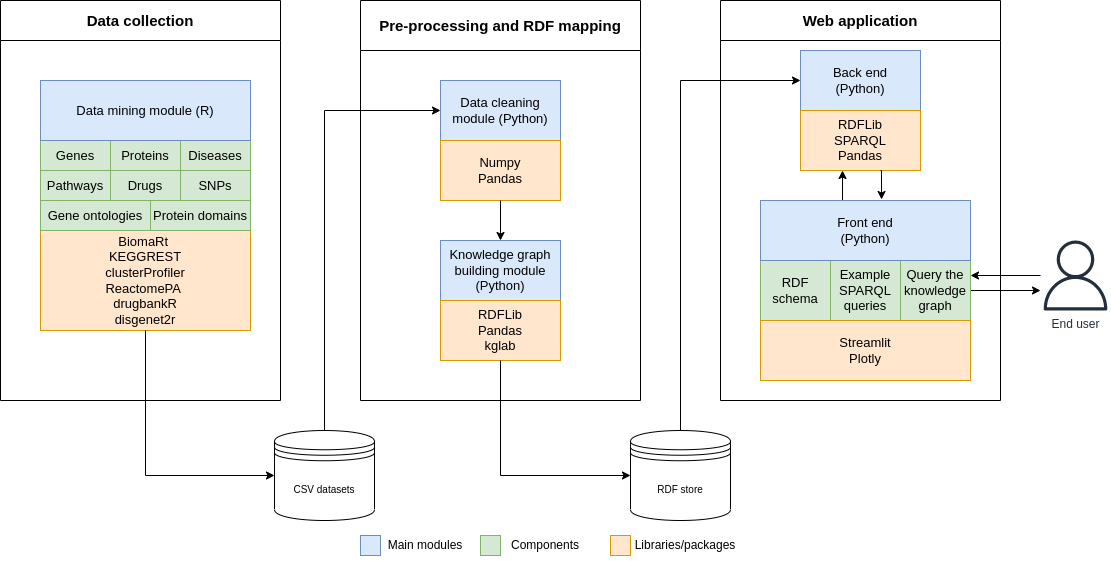

The diagram above was exported from draw.io. Its source (the exported page's mxGraphModel, read from the mxfile embedded in the PNG):
<mxGraphModel dx="1434" dy="670" grid="1" gridSize="10" guides="1" tooltips="1" connect="1" arrows="1" fold="1" page="1" pageScale="1" pageWidth="827" pageHeight="1169" math="0" shadow="0">
  <root>
    <mxCell id="0" />
    <mxCell id="1" parent="0" />
    <mxCell id="QWs3N7iQQso-f1Rvhs5d-22" style="edgeStyle=orthogonalEdgeStyle;rounded=0;orthogonalLoop=1;jettySize=auto;html=1;exitX=0.5;exitY=0;exitDx=0;exitDy=0;entryX=0;entryY=0.5;entryDx=0;entryDy=0;" parent="1" source="N3xYEBazse7ADrAOv_0_-4" target="QWs3N7iQQso-f1Rvhs5d-15" edge="1">
      <mxGeometry relative="1" as="geometry" />
    </mxCell>
    <mxCell id="N3xYEBazse7ADrAOv_0_-4" value="&lt;font style=&quot;font-size: 10px;&quot;&gt;CSV datasets&lt;/font&gt;" style="shape=datastore;whiteSpace=wrap;html=1;fontSize=10;" parent="1" vertex="1">
      <mxGeometry x="314" y="550" width="100" height="90" as="geometry" />
    </mxCell>
    <mxCell id="N3xYEBazse7ADrAOv_0_-6" value="&lt;font style=&quot;font-size: 15px;&quot;&gt;Data collection&lt;/font&gt;" style="swimlane;whiteSpace=wrap;html=1;startSize=40;" parent="1" vertex="1">
      <mxGeometry x="40" y="120" width="280" height="400" as="geometry" />
    </mxCell>
    <mxCell id="QWs3N7iQQso-f1Rvhs5d-7" value="&lt;div style=&quot;font-size: 13px;&quot;&gt;BiomaRt&amp;nbsp;&lt;/div&gt;&lt;div style=&quot;font-size: 13px;&quot;&gt;KEGGREST&lt;/div&gt;&lt;div style=&quot;&quot;&gt;clusterProfiler&lt;br&gt;&lt;/div&gt;&lt;div style=&quot;&quot;&gt;ReactomePA&amp;nbsp;&lt;br&gt;&lt;/div&gt;&lt;div style=&quot;&quot;&gt;drugbankR&lt;/div&gt;&lt;div style=&quot;&quot;&gt;disgenet2r&lt;br&gt;&lt;/div&gt;" style="rounded=0;whiteSpace=wrap;html=1;fontSize=13;horizontal=1;fontFamily=Helvetica;fillColor=#ffe6cc;strokeColor=#d79b00;" parent="N3xYEBazse7ADrAOv_0_-6" vertex="1">
      <mxGeometry x="40" y="230" width="210" height="100" as="geometry" />
    </mxCell>
    <mxCell id="QWs3N7iQQso-f1Rvhs5d-51" value="Gene ontologies" style="rounded=0;whiteSpace=wrap;html=1;fontSize=13;fillColor=#d5e8d4;strokeColor=#82b366;" parent="N3xYEBazse7ADrAOv_0_-6" vertex="1">
      <mxGeometry x="40" y="200" width="110" height="30" as="geometry" />
    </mxCell>
    <mxCell id="QWs3N7iQQso-f1Rvhs5d-52" value="" style="group;fillColor=#d5e8d4;strokeColor=#82b366;" parent="N3xYEBazse7ADrAOv_0_-6" connectable="0" vertex="1">
      <mxGeometry x="40" y="140" width="210" height="60" as="geometry" />
    </mxCell>
    <mxCell id="QWs3N7iQQso-f1Rvhs5d-40" value="Genes" style="rounded=0;whiteSpace=wrap;html=1;fontSize=13;fillColor=#d5e8d4;strokeColor=#82b366;" parent="QWs3N7iQQso-f1Rvhs5d-52" vertex="1">
      <mxGeometry width="70" height="30" as="geometry" />
    </mxCell>
    <mxCell id="QWs3N7iQQso-f1Rvhs5d-46" value="Proteins" style="rounded=0;whiteSpace=wrap;html=1;fontSize=13;fillColor=#d5e8d4;strokeColor=#82b366;" parent="QWs3N7iQQso-f1Rvhs5d-52" vertex="1">
      <mxGeometry x="70" width="70" height="30" as="geometry" />
    </mxCell>
    <mxCell id="QWs3N7iQQso-f1Rvhs5d-47" value="Diseases" style="rounded=0;whiteSpace=wrap;html=1;fontSize=13;fillColor=#d5e8d4;strokeColor=#82b366;" parent="QWs3N7iQQso-f1Rvhs5d-52" vertex="1">
      <mxGeometry x="140" width="70" height="30" as="geometry" />
    </mxCell>
    <mxCell id="QWs3N7iQQso-f1Rvhs5d-48" value="Pathways" style="rounded=0;whiteSpace=wrap;html=1;fontSize=13;fillColor=#d5e8d4;strokeColor=#82b366;" parent="QWs3N7iQQso-f1Rvhs5d-52" vertex="1">
      <mxGeometry y="30" width="70" height="30" as="geometry" />
    </mxCell>
    <mxCell id="QWs3N7iQQso-f1Rvhs5d-49" value="Drugs" style="rounded=0;whiteSpace=wrap;html=1;fontSize=13;fillColor=#d5e8d4;strokeColor=#82b366;" parent="QWs3N7iQQso-f1Rvhs5d-52" vertex="1">
      <mxGeometry x="70" y="30" width="70" height="30" as="geometry" />
    </mxCell>
    <mxCell id="QWs3N7iQQso-f1Rvhs5d-50" value="SNPs" style="rounded=0;whiteSpace=wrap;html=1;fontSize=13;fillColor=#d5e8d4;strokeColor=#82b366;" parent="QWs3N7iQQso-f1Rvhs5d-52" vertex="1">
      <mxGeometry x="140" y="30" width="70" height="30" as="geometry" />
    </mxCell>
    <mxCell id="QWs3N7iQQso-f1Rvhs5d-53" value="Protein domains" style="rounded=0;whiteSpace=wrap;html=1;fontSize=13;fillColor=#d5e8d4;strokeColor=#82b366;" parent="N3xYEBazse7ADrAOv_0_-6" vertex="1">
      <mxGeometry x="150" y="200" width="100" height="30" as="geometry" />
    </mxCell>
    <mxCell id="QWs3N7iQQso-f1Rvhs5d-9" value="Data mining module (R)" style="rounded=0;whiteSpace=wrap;html=1;fontSize=13;fillColor=#dae8fc;strokeColor=#6c8ebf;" parent="N3xYEBazse7ADrAOv_0_-6" vertex="1">
      <mxGeometry x="40" y="80" width="210" height="60" as="geometry" />
    </mxCell>
    <mxCell id="N3xYEBazse7ADrAOv_0_-10" value="&lt;font style=&quot;font-size: 15px;&quot;&gt;Pre-processing and RDF mapping&lt;/font&gt;" style="swimlane;whiteSpace=wrap;html=1;startSize=50;" parent="1" vertex="1">
      <mxGeometry x="400" y="120" width="280" height="400" as="geometry" />
    </mxCell>
    <mxCell id="QWs3N7iQQso-f1Rvhs5d-14" value="" style="group" parent="N3xYEBazse7ADrAOv_0_-10" connectable="0" vertex="1">
      <mxGeometry x="80" y="80" width="120" height="120" as="geometry" />
    </mxCell>
    <mxCell id="QWs3N7iQQso-f1Rvhs5d-15" value="Data cleaning module (Python)" style="rounded=0;whiteSpace=wrap;html=1;fontSize=13;fillColor=#dae8fc;strokeColor=#6c8ebf;" parent="QWs3N7iQQso-f1Rvhs5d-14" vertex="1">
      <mxGeometry width="120" height="60" as="geometry" />
    </mxCell>
    <mxCell id="QWs3N7iQQso-f1Rvhs5d-16" value="&lt;div style=&quot;font-size: 13px;&quot;&gt;&lt;font style=&quot;font-size: 13px;&quot;&gt;Numpy&lt;/font&gt;&lt;/div&gt;&lt;div style=&quot;font-size: 13px;&quot;&gt;&lt;font style=&quot;font-size: 13px;&quot;&gt;Pandas&lt;/font&gt;&lt;/div&gt;" style="rounded=0;whiteSpace=wrap;html=1;fontSize=13;horizontal=1;fontFamily=Helvetica;fillColor=#ffe6cc;strokeColor=#d79b00;" parent="QWs3N7iQQso-f1Rvhs5d-14" vertex="1">
      <mxGeometry y="60" width="120" height="60" as="geometry" />
    </mxCell>
    <mxCell id="QWs3N7iQQso-f1Rvhs5d-18" value="" style="group" parent="N3xYEBazse7ADrAOv_0_-10" connectable="0" vertex="1">
      <mxGeometry x="80" y="240" width="120" height="120" as="geometry" />
    </mxCell>
    <mxCell id="QWs3N7iQQso-f1Rvhs5d-19" value="Knowledge graph building module (Python)" style="rounded=0;whiteSpace=wrap;html=1;fontSize=13;fillColor=#dae8fc;strokeColor=#6c8ebf;" parent="QWs3N7iQQso-f1Rvhs5d-18" vertex="1">
      <mxGeometry width="120" height="60" as="geometry" />
    </mxCell>
    <mxCell id="QWs3N7iQQso-f1Rvhs5d-20" value="&lt;div style=&quot;font-size: 13px;&quot;&gt;&lt;font style=&quot;font-size: 13px;&quot;&gt;RDFLib&lt;/font&gt;&lt;/div&gt;&lt;div style=&quot;font-size: 13px;&quot;&gt;&lt;span style=&quot;background-color: initial;&quot;&gt;Pandas&lt;/span&gt;&lt;br&gt;&lt;/div&gt;&lt;div style=&quot;font-size: 13px;&quot;&gt;&lt;span style=&quot;background-color: initial;&quot;&gt;kglab&lt;/span&gt;&lt;/div&gt;" style="rounded=0;whiteSpace=wrap;html=1;fontSize=13;horizontal=1;fontFamily=Helvetica;fillColor=#ffe6cc;strokeColor=#d79b00;" parent="QWs3N7iQQso-f1Rvhs5d-18" vertex="1">
      <mxGeometry y="60" width="120" height="60" as="geometry" />
    </mxCell>
    <mxCell id="QWs3N7iQQso-f1Rvhs5d-55" style="edgeStyle=orthogonalEdgeStyle;rounded=0;orthogonalLoop=1;jettySize=auto;html=1;entryX=0.5;entryY=0;entryDx=0;entryDy=0;" parent="N3xYEBazse7ADrAOv_0_-10" source="QWs3N7iQQso-f1Rvhs5d-16" target="QWs3N7iQQso-f1Rvhs5d-19" edge="1">
      <mxGeometry relative="1" as="geometry" />
    </mxCell>
    <mxCell id="N3xYEBazse7ADrAOv_0_-12" value="&lt;font style=&quot;font-size: 15px;&quot;&gt;Web application&lt;/font&gt;" style="swimlane;whiteSpace=wrap;html=1;startSize=40;fontSize=10;" parent="1" vertex="1">
      <mxGeometry x="760" y="120" width="280" height="400" as="geometry" />
    </mxCell>
    <mxCell id="QWs3N7iQQso-f1Rvhs5d-3" value="" style="group;fillColor=#e1d5e7;strokeColor=#9673a6;" parent="N3xYEBazse7ADrAOv_0_-12" connectable="0" vertex="1">
      <mxGeometry x="80" y="50" width="120" height="120" as="geometry" />
    </mxCell>
    <mxCell id="N3xYEBazse7ADrAOv_0_-13" value="Back end&lt;br&gt;(Python)" style="rounded=0;whiteSpace=wrap;html=1;fontSize=13;fillColor=#dae8fc;strokeColor=#6c8ebf;" parent="QWs3N7iQQso-f1Rvhs5d-3" vertex="1">
      <mxGeometry width="120" height="60" as="geometry" />
    </mxCell>
    <mxCell id="N3xYEBazse7ADrAOv_0_-21" value="&lt;div style=&quot;font-size: 13px;&quot;&gt;&lt;font style=&quot;font-size: 13px;&quot;&gt;RDFLib&lt;/font&gt;&lt;/div&gt;&lt;div style=&quot;font-size: 13px;&quot;&gt;&lt;font style=&quot;font-size: 13px;&quot;&gt;SPARQL&lt;/font&gt;&lt;/div&gt;&lt;div style=&quot;font-size: 13px;&quot;&gt;&lt;font style=&quot;font-size: 13px;&quot;&gt;Pandas&lt;br style=&quot;font-size: 13px;&quot;&gt;&lt;/font&gt;&lt;/div&gt;" style="rounded=0;whiteSpace=wrap;html=1;fontSize=13;horizontal=1;fontFamily=Helvetica;fillColor=#ffe6cc;strokeColor=#d79b00;" parent="QWs3N7iQQso-f1Rvhs5d-3" vertex="1">
      <mxGeometry y="60" width="120" height="60" as="geometry" />
    </mxCell>
    <mxCell id="QWs3N7iQQso-f1Rvhs5d-37" style="edgeStyle=orthogonalEdgeStyle;rounded=0;orthogonalLoop=1;jettySize=auto;html=1;" parent="N3xYEBazse7ADrAOv_0_-12" edge="1">
      <mxGeometry relative="1" as="geometry">
        <mxPoint x="122" y="200" as="sourcePoint" />
        <mxPoint x="122" y="170" as="targetPoint" />
      </mxGeometry>
    </mxCell>
    <mxCell id="QWs3N7iQQso-f1Rvhs5d-39" style="edgeStyle=orthogonalEdgeStyle;rounded=0;orthogonalLoop=1;jettySize=auto;html=1;exitX=0.75;exitY=1;exitDx=0;exitDy=0;entryX=0.624;entryY=-0.017;entryDx=0;entryDy=0;entryPerimeter=0;" parent="N3xYEBazse7ADrAOv_0_-12" edge="1">
      <mxGeometry relative="1" as="geometry">
        <mxPoint x="160" y="170" as="sourcePoint" />
        <mxPoint x="161.03999999999996" y="198.98000000000002" as="targetPoint" />
      </mxGeometry>
    </mxCell>
    <mxCell id="QWs3N7iQQso-f1Rvhs5d-26" value="RDF schema" style="rounded=0;whiteSpace=wrap;html=1;fontSize=13;fillColor=#d5e8d4;strokeColor=#82b366;" parent="N3xYEBazse7ADrAOv_0_-12" vertex="1">
      <mxGeometry x="40" y="260" width="70" height="60" as="geometry" />
    </mxCell>
    <mxCell id="QWs3N7iQQso-f1Rvhs5d-27" value="Example SPARQL queries" style="rounded=0;whiteSpace=wrap;html=1;fontSize=13;fillColor=#d5e8d4;strokeColor=#82b366;" parent="N3xYEBazse7ADrAOv_0_-12" vertex="1">
      <mxGeometry x="110" y="260" width="70" height="60" as="geometry" />
    </mxCell>
    <mxCell id="QWs3N7iQQso-f1Rvhs5d-32" style="edgeStyle=orthogonalEdgeStyle;rounded=0;orthogonalLoop=1;jettySize=auto;html=1;" parent="N3xYEBazse7ADrAOv_0_-12" source="QWs3N7iQQso-f1Rvhs5d-28" edge="1">
      <mxGeometry relative="1" as="geometry">
        <mxPoint x="320" y="290" as="targetPoint" />
      </mxGeometry>
    </mxCell>
    <mxCell id="QWs3N7iQQso-f1Rvhs5d-28" value="Query the knowledge graph" style="rounded=0;whiteSpace=wrap;html=1;fontSize=13;fillColor=#d5e8d4;strokeColor=#82b366;" parent="N3xYEBazse7ADrAOv_0_-12" vertex="1">
      <mxGeometry x="180" y="260" width="70" height="60" as="geometry" />
    </mxCell>
    <mxCell id="QWs3N7iQQso-f1Rvhs5d-59" value="Front end&lt;br&gt;(Python)" style="rounded=0;whiteSpace=wrap;html=1;fontSize=13;fillColor=#dae8fc;strokeColor=#6c8ebf;" parent="N3xYEBazse7ADrAOv_0_-12" vertex="1">
      <mxGeometry x="40" y="200" width="210" height="60" as="geometry" />
    </mxCell>
    <mxCell id="QWs3N7iQQso-f1Rvhs5d-60" value="Streamlit&lt;br&gt;Plotly" style="rounded=0;whiteSpace=wrap;html=1;fontSize=13;fillColor=#ffe6cc;strokeColor=#d79b00;" parent="N3xYEBazse7ADrAOv_0_-12" vertex="1">
      <mxGeometry x="40" y="320" width="210" height="60" as="geometry" />
    </mxCell>
    <mxCell id="QWs3N7iQQso-f1Rvhs5d-31" style="edgeStyle=orthogonalEdgeStyle;rounded=0;orthogonalLoop=1;jettySize=auto;html=1;entryX=0;entryY=0.5;entryDx=0;entryDy=0;exitX=0.5;exitY=0;exitDx=0;exitDy=0;" parent="1" source="N3xYEBazse7ADrAOv_0_-14" target="N3xYEBazse7ADrAOv_0_-13" edge="1">
      <mxGeometry relative="1" as="geometry" />
    </mxCell>
    <mxCell id="N3xYEBazse7ADrAOv_0_-14" value="RDF store" style="shape=datastore;whiteSpace=wrap;html=1;fontSize=10;" parent="1" vertex="1">
      <mxGeometry x="670" y="550" width="100" height="90" as="geometry" />
    </mxCell>
    <mxCell id="QWs3N7iQQso-f1Rvhs5d-33" style="edgeStyle=orthogonalEdgeStyle;rounded=0;orthogonalLoop=1;jettySize=auto;html=1;entryX=1;entryY=0.25;entryDx=0;entryDy=0;" parent="1" target="QWs3N7iQQso-f1Rvhs5d-28" edge="1">
      <mxGeometry relative="1" as="geometry">
        <mxPoint x="1080" y="395" as="sourcePoint" />
      </mxGeometry>
    </mxCell>
    <mxCell id="N3xYEBazse7ADrAOv_0_-16" value="End user" style="sketch=0;outlineConnect=0;fontColor=#232F3E;gradientColor=none;fillColor=#232F3D;strokeColor=none;dashed=0;verticalLabelPosition=bottom;verticalAlign=top;align=center;html=1;fontSize=12;fontStyle=0;aspect=fixed;pointerEvents=1;shape=mxgraph.aws4.user;" parent="1" vertex="1">
      <mxGeometry x="1080" y="360" width="70" height="70" as="geometry" />
    </mxCell>
    <mxCell id="QWs3N7iQQso-f1Rvhs5d-23" style="edgeStyle=orthogonalEdgeStyle;rounded=0;orthogonalLoop=1;jettySize=auto;html=1;entryX=0;entryY=0.5;entryDx=0;entryDy=0;" parent="1" target="N3xYEBazse7ADrAOv_0_-14" edge="1">
      <mxGeometry relative="1" as="geometry">
        <mxPoint x="540" y="480" as="sourcePoint" />
        <Array as="points">
          <mxPoint x="540" y="480" />
          <mxPoint x="540" y="595" />
        </Array>
      </mxGeometry>
    </mxCell>
    <mxCell id="QWs3N7iQQso-f1Rvhs5d-54" style="edgeStyle=orthogonalEdgeStyle;rounded=0;orthogonalLoop=1;jettySize=auto;html=1;entryX=0;entryY=0.5;entryDx=0;entryDy=0;exitX=0.5;exitY=1;exitDx=0;exitDy=0;" parent="1" source="QWs3N7iQQso-f1Rvhs5d-7" target="N3xYEBazse7ADrAOv_0_-4" edge="1">
      <mxGeometry relative="1" as="geometry" />
    </mxCell>
    <mxCell id="QWs3N7iQQso-f1Rvhs5d-72" value="" style="group" parent="1" connectable="0" vertex="1">
      <mxGeometry x="400" y="650" width="110" height="30" as="geometry" />
    </mxCell>
    <mxCell id="QWs3N7iQQso-f1Rvhs5d-69" value="" style="rounded=0;whiteSpace=wrap;html=1;fillColor=#dae8fc;strokeColor=#6c8ebf;" parent="QWs3N7iQQso-f1Rvhs5d-72" vertex="1">
      <mxGeometry y="5" width="20" height="20" as="geometry" />
    </mxCell>
    <mxCell id="QWs3N7iQQso-f1Rvhs5d-71" value="Main modules" style="text;strokeColor=none;align=center;fillColor=none;html=1;verticalAlign=middle;whiteSpace=wrap;rounded=0;" parent="QWs3N7iQQso-f1Rvhs5d-72" vertex="1">
      <mxGeometry x="20" width="90" height="30" as="geometry" />
    </mxCell>
    <mxCell id="QWs3N7iQQso-f1Rvhs5d-73" value="" style="group" parent="1" connectable="0" vertex="1">
      <mxGeometry x="520" y="650" width="110" height="30" as="geometry" />
    </mxCell>
    <mxCell id="QWs3N7iQQso-f1Rvhs5d-74" value="" style="rounded=0;whiteSpace=wrap;html=1;fillColor=#d5e8d4;strokeColor=#82b366;" parent="QWs3N7iQQso-f1Rvhs5d-73" vertex="1">
      <mxGeometry y="5" width="20" height="20" as="geometry" />
    </mxCell>
    <mxCell id="QWs3N7iQQso-f1Rvhs5d-75" value="Components" style="text;strokeColor=none;align=center;fillColor=none;html=1;verticalAlign=middle;whiteSpace=wrap;rounded=0;" parent="QWs3N7iQQso-f1Rvhs5d-73" vertex="1">
      <mxGeometry x="20" width="90" height="30" as="geometry" />
    </mxCell>
    <mxCell id="QWs3N7iQQso-f1Rvhs5d-76" value="" style="group" parent="1" connectable="0" vertex="1">
      <mxGeometry x="640" y="650" width="115" height="30" as="geometry" />
    </mxCell>
    <mxCell id="QWs3N7iQQso-f1Rvhs5d-77" value="" style="rounded=0;whiteSpace=wrap;html=1;fillColor=#ffe6cc;strokeColor=#d79b00;" parent="QWs3N7iQQso-f1Rvhs5d-76" vertex="1">
      <mxGeometry x="10" y="5" width="20" height="20" as="geometry" />
    </mxCell>
    <mxCell id="QWs3N7iQQso-f1Rvhs5d-78" value="Libraries/packages" style="text;strokeColor=none;align=center;fillColor=none;html=1;verticalAlign=middle;whiteSpace=wrap;rounded=0;" parent="QWs3N7iQQso-f1Rvhs5d-76" vertex="1">
      <mxGeometry x="40" width="90" height="30" as="geometry" />
    </mxCell>
  </root>
</mxGraphModel>